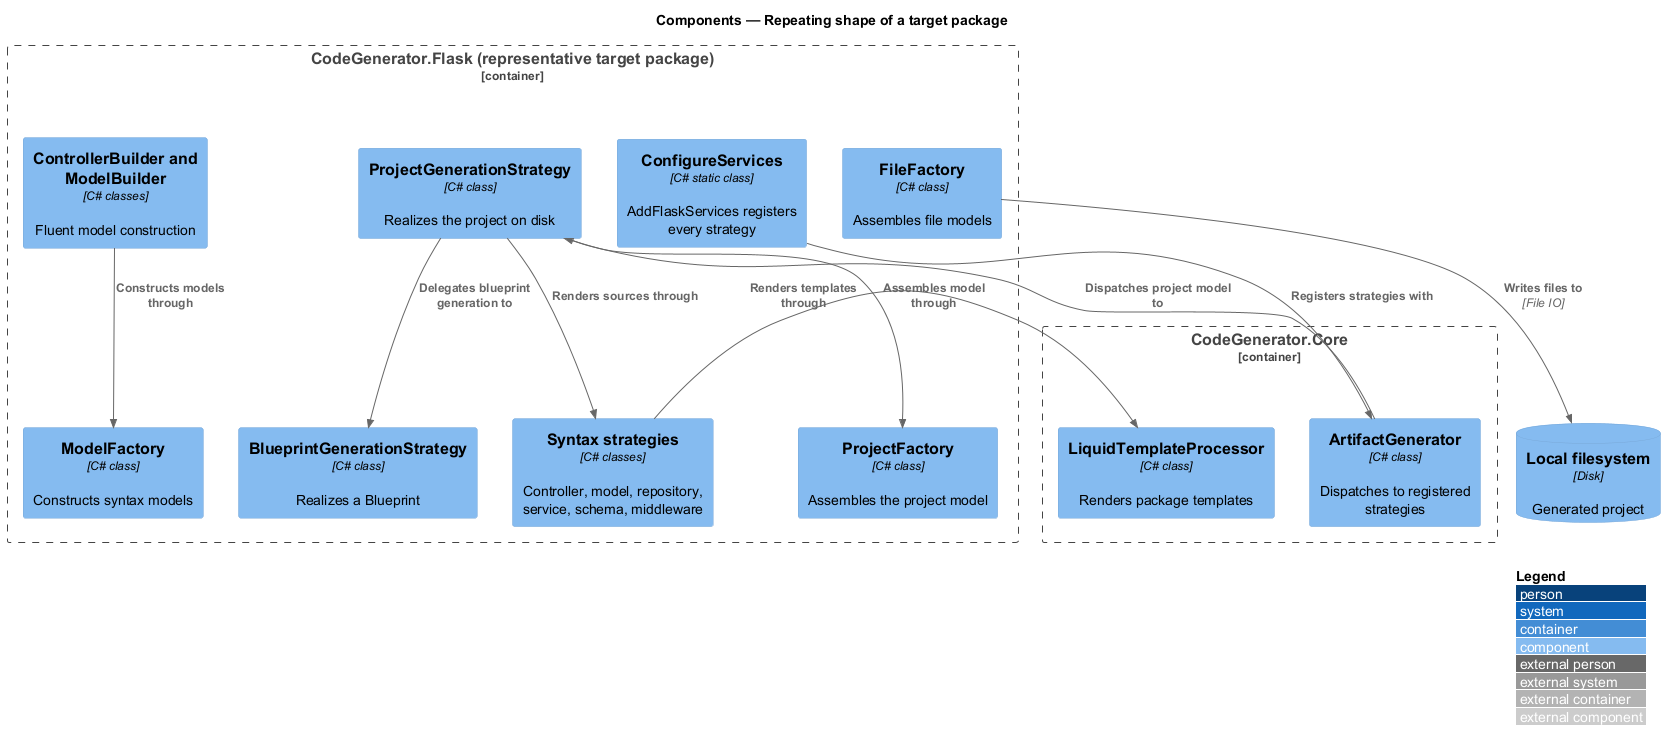

The diagram above was rendered by PlantUML. Its source (embedded in the PNG):
@startuml
!include <C4/C4_Component>
LAYOUT_WITH_LEGEND()
title Components — Repeating shape of a target package

Container_Boundary(pkg, "CodeGenerator.Flask (representative target package)") {
  Component(config, "ConfigureServices", "C# static class", "AddFlaskServices registers every strategy")
  Component(projfactory, "ProjectFactory", "C# class", "Assembles the project model")
  Component(filefactory, "FileFactory", "C# class", "Assembles file models")
  Component(modelfactory, "ModelFactory", "C# class", "Constructs syntax models")
  Component(projstrategy, "ProjectGenerationStrategy", "C# class", "Realizes the project on disk")
  Component(bp, "BlueprintGenerationStrategy", "C# class", "Realizes a Blueprint")
  Component(syntax, "Syntax strategies", "C# classes", "Controller, model, repository, service, schema, middleware")
  Component(builders, "ControllerBuilder and ModelBuilder", "C# classes", "Fluent model construction")
}
Container_Boundary(core, "CodeGenerator.Core") {
  Component(engine, "ArtifactGenerator", "C# class", "Dispatches to registered strategies")
  Component(proc, "LiquidTemplateProcessor", "C# class", "Renders package templates")
}
ComponentDb(fs, "Local filesystem", "Disk", "Generated project")

Rel(config, engine, "Registers strategies with")
Rel(engine, projstrategy, "Dispatches project model to")
Rel(projstrategy, projfactory, "Assembles model through")
Rel(projstrategy, bp, "Delegates blueprint generation to")
Rel(projstrategy, syntax, "Renders sources through")
Rel(syntax, proc, "Renders templates through")
Rel(builders, modelfactory, "Constructs models through")
Rel(filefactory, fs, "Writes files to", "File IO")
@enduml